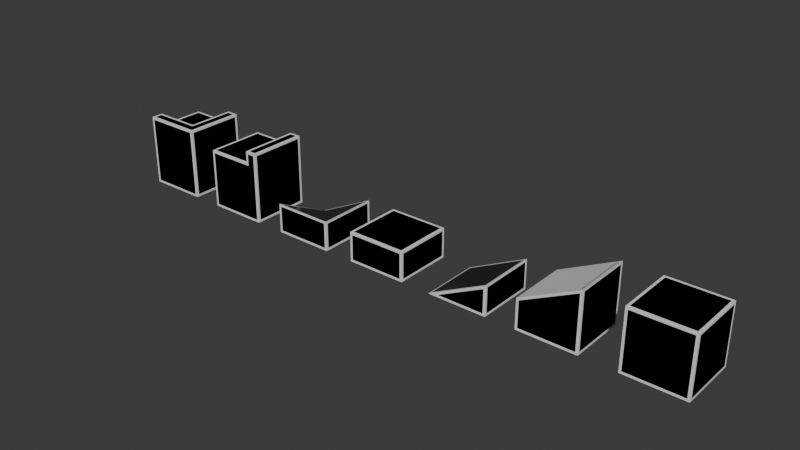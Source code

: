 # Source: lvlBlocks.blend  (saved by Blender 4.5.91; exported with 4.5.12 LTS)
import bpy
from mathutils import Matrix  # noqa: F401  (used for matrix-valued properties, if any)

bpy.ops.wm.read_factory_settings(use_empty=True)
scene = bpy.context.scene
scene.name = 'Scene'

# ---- collections
col_collection = bpy.data.collections.new('Collection'); scene.collection.children.link(col_collection)

# ---- images (referenced by path relative to the original .blend; pixels are not part of the script)
import os
ASSET_DIR = os.environ.get("B2B_ASSET_DIR", "")  # directory of the original .blend (textures are referenced by path, not embedded)
HERE = os.path.dirname(os.path.abspath(__file__))  # packed textures are extracted next to this script under _unpacked/

def load_image(name, relpath, width, height, colorspace="sRGB"):
    """Load a texture the original file referenced (path relative to the .blend, or extracted next to this script)."""
    p = next((c for c in (os.path.join(HERE, relpath), os.path.join(ASSET_DIR, relpath)) if relpath and os.path.exists(c)), "")
    if p:
        img = bpy.data.images.load(p, check_existing=True)
        img.name = name
    else:  # same state as the original file: an image datablock whose file is absent (Cycles renders it pink)
        img = bpy.data.images.new(name, width, height)
        img.source = "FILE"
        img.filepath = "//" + (relpath or name)
    img.colorspace_settings.name = colorspace
    return img
img_pavingstones139_1k_jpg_normalgl_jpg = load_image('PavingStones139_1K-JPG_NormalGL.jpg', 'PavingStones139_1K-JPG_NormalGL.jpg', 1024, 1024, 'Non-Color')
img_pavingstones139_1k_jpg_roughness_jpg = load_image('PavingStones139_1K-JPG_Roughness.jpg', 'PavingStones139_1K-JPG_Roughness.jpg', 1024, 1024, 'Non-Color')

# ---- materials (node trees are filled in below, after node groups)
mat_block_material = bpy.data.materials.new('block-material')
mat_block_material_001 = bpy.data.materials.new('block-material.001')

# ---- material node trees
mat_block_material.use_nodes = True; mat_block_material.node_tree.nodes.clear()
_N = mat_block_material.node_tree.nodes; _L = mat_block_material.node_tree.links
n0 = _N.new('ShaderNodeBsdfPrincipled'); n0.name = 'Принципиальный BSDF'; n0.location = (-200, 100)
n0.inputs[0].default_value = (0.1095, 0.05448, 0.01229, 1.0)
n0.inputs[1].default_value = 0.3016
n0.inputs[2].default_value = 0.3016
n1 = _N.new('ShaderNodeOutputMaterial'); n1.name = 'Вывод материала'; n1.location = (200, 100)
_L.new(n0.outputs[0], n1.inputs[0])
n1.is_active_output = True
mat_block_material_001.use_nodes = True; mat_block_material_001.node_tree.nodes.clear()
_N = mat_block_material_001.node_tree.nodes; _L = mat_block_material_001.node_tree.links
n0 = _N.new('ShaderNodeBsdfPrincipled'); n0.name = 'Принципиальный BSDF'; n0.location = (-139, 100)
n0.inputs[0].default_value = (0.1095, 0.05448, 0.01229, 1.0)
n0.inputs[1].default_value = 0.3016
n1 = _N.new('ShaderNodeOutputMaterial'); n1.name = 'Вывод материала'; n1.location = (261, 100)
n2 = _N.new('ShaderNodeTexImage'); n2.name = 'Image Texture'; n2.location = (-634, -5)
n2.image = img_pavingstones139_1k_jpg_normalgl_jpg
n3 = _N.new('ShaderNodeNormalMap'); n3.name = 'Normal Map'; n3.location = (-329, -47)
n4 = _N.new('ShaderNodeTexImage'); n4.name = 'Image Texture.001'; n4.location = (-651, 333)
n4.image = img_pavingstones139_1k_jpg_roughness_jpg
_L.new(n0.outputs[0], n1.inputs[0])
_L.new(n3.outputs[0], n0.inputs[5])
_L.new(n2.outputs[0], n3.inputs[1])
_L.new(n4.outputs[0], n0.inputs[2])
n1.is_active_output = True

# ---- world
world_world = bpy.data.worlds.new('World'); scene.world = world_world
world_world.use_nodes = True; world_world.node_tree.nodes.clear()
_N = world_world.node_tree.nodes; _L = world_world.node_tree.links
n0 = _N.new('ShaderNodeOutputWorld'); n0.name = 'World Output'; n0.location = (200, 100)
n1 = _N.new('ShaderNodeBackground'); n1.name = 'Background'; n1.location = (-200, 100)
n1.inputs[0].default_value = (0.05088, 0.05088, 0.05088, 1.0)
_L.new(n1.outputs[0], n0.inputs[0])
n0.is_active_output = True
world_world.color = (0.05088, 0.05088, 0.05088)
world_world.sun_shadow_jitter_overblur = 0.0

# ---- meshes
me_x = bpy.data.meshes.new('Куб')
me_x.from_pydata([(-0.92, -0.92, -1.0), (-0.92, -1.0, -0.92), (-1.0, -0.92, -0.92), (-0.92, -1.0, 0.92), (-0.92, -0.92, 1.0), (-1.0, -0.92, 0.92), (-0.92, 0.92, -1.0), (-1.0, 0.92, -0.92), (-0.92, 1.0, -0.92), (-0.92, 0.92, 1.0), (-0.92, 1.0, 0.92), (-1.0, 0.92, 0.92), (0.92, -0.92, -1.0), (1.0, -0.92, -0.92), (0.92, -1.0, -0.92), (0.92, -0.92, 1.0), (0.92, -1.0, 0.92), (1.0, -0.92, 0.92), (0.92, 0.92, -1.0), (0.92, 1.0, -0.92), (1.0, 0.92, -0.92), (0.92, 0.92, 1.0), (1.0, 0.92, 0.92), (0.92, 1.0, 0.92)], [], [(0, 1, 2), (3, 4, 5), (6, 7, 8), (9, 10, 11), (12, 13, 14), (15, 16, 17), (18, 19, 20), (21, 22, 23), (6, 0, 2, 7), (1, 3, 5, 2), (4, 9, 11, 5), (10, 8, 7, 11), (18, 6, 8, 19), (9, 21, 23, 10), (22, 20, 19, 23), (12, 18, 20, 13), (21, 15, 17, 22), (16, 14, 13, 17), (0, 12, 14, 1), (15, 4, 3, 16), (6, 18, 12, 0), (2, 5, 11, 7), (14, 16, 3, 1), (21, 9, 4, 15), (8, 10, 23, 19), (20, 22, 17, 13)])
me_x.polygons.foreach_set('material_index', [0, 0, 0, 0, 0, 0, 0, 0, 0, 0, 0, 0, 0, 0, 0, 0, 0, 0, 0, 0, 0, 0, 0, 1, 0, 0])
_uv = me_x.uv_layers.new(name='UVКарта')
_uv.uv.foreach_set('vector', [0.135, 0.74, 0.135, 0.75, 0.125, 0.74, 0.615, 0.0, 0.625, 0.01, 0.615, 0.01, 0.135, 0.51, 0.125, 0.51, 0.135, 0.5, 0.625, 0.2499, 0.615, 0.26, 0.615, 0.24, 0.365, 0.74, 0.385, 0.74, 0.3839, 0.7594, 0.6344, 0.7411, 0.615, 0.76, 0.615, 0.74, 0.365, 0.51, 0.3839, 0.4906, 0.385, 0.51, 0.6344, 0.5089, 0.615, 0.51, 0.615, 0.49, 0.135, 0.51, 0.135, 0.74, 0.125, 0.74, 0.125, 0.51, 0.385, 0.0, 0.615, 0.0, 0.615, 0.01, 0.385, 0.01, 0.625, 0.01, 0.625, 0.2499, 0.615, 0.24, 0.615, 0.01, 0.615, 0.26, 0.385, 0.26, 0.385, 0.24, 0.615, 0.24, 0.365, 0.51, 0.135, 0.51, 0.135, 0.5, 0.3839, 0.4906, 0.625, 0.2499, 0.6344, 0.5089, 0.615, 0.49, 0.615, 0.26, 0.615, 0.51, 0.385, 0.51, 0.3839, 0.4906, 0.615, 0.49, 0.365, 0.74, 0.365, 0.51, 0.385, 0.51, 0.385, 0.74, 0.6344, 0.5089, 0.6344, 0.7411, 0.615, 0.74, 0.615, 0.51, 0.615, 0.76, 0.3839, 0.7594, 0.385, 0.74, 0.615, 0.74, 0.135, 0.74, 0.365, 0.74, 0.3839, 0.7594, 0.135, 0.75, 0.6344, 0.7411, 0.625, 0.99, 0.615, 0.99, 0.615, 0.76, 0.135, 0.51, 0.365, 0.51, 0.365, 0.74, 0.135, 0.74, 0.385, 0.01, 0.615, 0.01, 0.615, 0.24, 0.385, 0.24, 0.3839, 0.7594, 0.615, 0.76, 0.615, 0.99, 0.385, 0.99, 0.5549, 0.6661, 0.04853, 0.6636, 0.04853, 0.1585, 0.5549, 0.156, 0.385, 0.26, 0.615, 0.26, 0.615, 0.49, 0.3839, 0.4906, 0.385, 0.51, 0.615, 0.51, 0.615, 0.74, 0.385, 0.74])
me_x.materials.append(mat_block_material)
me_x.materials.append(mat_block_material_001)
me_x.update()
me_001 = bpy.data.meshes.new('Куб.001')
me_001.from_pydata([(-1.0, -1.0, -1.0), (-1.0, -1.0, 1.0), (-1.0, 1.0, -1.0), (-1.0, 1.0, 1.0), (1.0, -1.0, -1.0), (1.0, -1.0, 1.0), (1.0, 1.0, -1.0), (1.0, 1.0, 1.0)], [], [(0, 1, 3, 2), (2, 3, 7, 6), (6, 7, 5, 4), (4, 5, 1, 0), (2, 6, 4, 0), (7, 3, 1, 5)])
_uv = me_001.uv_layers.new(name='UVКарта')
_uv.uv.foreach_set('vector', [0.375, 0.0, 0.625, 0.0, 0.625, 0.25, 0.375, 0.25, 0.375, 0.25, 0.625, 0.25, 0.625, 0.5, 0.375, 0.5, 0.375, 0.5, 0.625, 0.5, 0.625, 0.75, 0.375, 0.75, 0.375, 0.75, 0.625, 0.75, 0.625, 1.0, 0.375, 1.0, 0.125, 0.5, 0.375, 0.5, 0.375, 0.75, 0.125, 0.75, 0.625, 0.5, 0.875, 0.5, 0.875, 0.75, 0.625, 0.75])
me_001.update()
me_002 = bpy.data.meshes.new('Куб.002')
me_002.from_pydata([(-0.92, -0.92, -1.0), (-0.92, -1.0, -0.92), (-1.0, -0.92, -0.92), (-0.92, -1.0, -0.04944), (-0.9284, -0.92, 0.03578), (-1.0, -0.92, -0.08), (-0.92, 0.92, -1.0), (-1.0, 0.92, -0.92), (-0.92, 1.0, -0.92), (-0.9284, 0.92, 0.03578), (-0.92, 1.0, -0.04944), (-1.0, 0.92, -0.08), (0.92, -0.92, -1.0), (1.0, -0.92, -0.92), (0.92, -1.0, -0.92), (0.9284, -0.92, 0.9642), (0.92, -1.0, 0.8706), (1.0, -0.92, 0.92), (0.92, 0.92, -1.0), (0.92, 1.0, -0.92), (1.0, 0.92, -0.92), (0.9284, 0.92, 0.9642), (1.0, 0.92, 0.92), (0.92, 1.0, 0.8706)], [], [(0, 1, 2), (3, 4, 5), (6, 7, 8), (9, 10, 11), (12, 13, 14), (15, 16, 17), (18, 19, 20), (21, 22, 23), (6, 0, 2, 7), (1, 3, 5, 2), (4, 9, 11, 5), (10, 8, 7, 11), (18, 6, 8, 19), (9, 21, 23, 10), (22, 20, 19, 23), (12, 18, 20, 13), (21, 15, 17, 22), (16, 14, 13, 17), (0, 12, 14, 1), (15, 4, 3, 16), (6, 18, 12, 0), (2, 5, 11, 7), (14, 16, 3, 1), (21, 9, 4, 15), (8, 10, 23, 19), (20, 22, 17, 13)])
me_002.polygons.foreach_set('material_index', [0, 0, 0, 0, 0, 0, 0, 0, 0, 0, 0, 0, 0, 0, 0, 0, 0, 0, 0, 0, 0, 0, 0, 1, 0, 0])
_uv = me_002.uv_layers.new(name='UVКарта')
_uv.uv.foreach_set('vector', [0.135, 0.74, 0.135, 0.75, 0.125, 0.74, 0.6126, 0.0, 0.625, 0.01, 0.605, 0.01, 0.135, 0.51, 0.125, 0.51, 0.135, 0.5, 0.625, 0.249, 0.6062, 0.26, 0.605, 0.24, 0.365, 0.74, 0.385, 0.74, 0.3846, 0.7593, 0.6334, 0.7411, 0.6132, 0.76, 0.615, 0.74, 0.365, 0.51, 0.3846, 0.4907, 0.385, 0.51, 0.6334, 0.5089, 0.615, 0.51, 0.6132, 0.49, 0.135, 0.51, 0.135, 0.74, 0.125, 0.74, 0.125, 0.51, 0.395, 0.0, 0.6126, 0.0, 0.605, 0.01, 0.395, 0.01, 0.625, 0.01, 0.625, 0.249, 0.605, 0.24, 0.605, 0.01, 0.6062, 0.26, 0.3931, 0.26, 0.395, 0.24, 0.605, 0.24, 0.365, 0.51, 0.135, 0.51, 0.135, 0.5, 0.3846, 0.4907, 0.625, 0.249, 0.6334, 0.5089, 0.6132, 0.49, 0.6062, 0.26, 0.615, 0.51, 0.385, 0.51, 0.3846, 0.4907, 0.6132, 0.49, 0.365, 0.74, 0.365, 0.51, 0.385, 0.51, 0.385, 0.74, 0.6334, 0.5089, 0.6334, 0.7411, 0.615, 0.74, 0.615, 0.51, 0.6132, 0.76, 0.3846, 0.7593, 0.385, 0.74, 0.615, 0.74, 0.135, 0.74, 0.365, 0.74, 0.3846, 0.7593, 0.135, 0.75, 0.6334, 0.7411, 0.625, 0.9911, 0.6062, 0.99, 0.6132, 0.76, 0.135, 0.51, 0.365, 0.51, 0.365, 0.74, 0.135, 0.74, 0.395, 0.01, 0.605, 0.01, 0.605, 0.24, 0.395, 0.24, 0.3846, 0.7593, 0.6132, 0.76, 0.6062, 0.99, 0.3931, 0.99, 0.08493, 0.1637, 0.5247, 0.1657, 0.5247, 0.6006, 0.08493, 0.6026, 0.3931, 0.26, 0.6062, 0.26, 0.6132, 0.49, 0.3846, 0.4907, 0.385, 0.51, 0.615, 0.51, 0.615, 0.74, 0.385, 0.74])
me_002.materials.append(mat_block_material)
me_002.materials.append(mat_block_material_001)
me_002.update()
me_004 = bpy.data.meshes.new('Куб.004')
me_004.from_pydata([(-1.0, -1.0, -1.0), (-1.0, -1.0, 0.0), (-1.0, 1.0, -1.0), (-1.0, 1.0, 0.0), (1.0, -1.0, -1.0), (1.0, -1.0, 1.0), (1.0, 1.0, -1.0), (1.0, 1.0, 1.0)], [], [(0, 1, 3, 2), (2, 3, 7, 6), (6, 7, 5, 4), (4, 5, 1, 0), (2, 6, 4, 0), (7, 3, 1, 5)])
_uv = me_004.uv_layers.new(name='UVКарта')
_uv.uv.foreach_set('vector', [0.375, 0.0, 0.625, 0.0, 0.625, 0.25, 0.375, 0.25, 0.375, 0.25, 0.625, 0.25, 0.625, 0.5, 0.375, 0.5, 0.375, 0.5, 0.625, 0.5, 0.625, 0.75, 0.375, 0.75, 0.375, 0.75, 0.625, 0.75, 0.625, 1.0, 0.375, 1.0, 0.125, 0.5, 0.375, 0.5, 0.375, 0.75, 0.125, 0.75, 0.625, 0.5, 0.875, 0.5, 0.875, 0.75, 0.625, 0.75])
me_004.update()
me_007 = bpy.data.meshes.new('Куб.007')
me_007.from_pydata([(-0.92, -0.92, -1.0), (-0.6611, -1.0, -0.92), (-0.9284, -0.92, -0.9642), (-0.9284, 0.92, -0.9642), (-0.6611, 1.0, -0.92), (-0.92, 0.92, -1.0), (0.92, -0.92, -1.0), (1.0, -0.92, -0.92), (0.92, -1.0, -0.92), (0.92, -1.0, -0.1294), (1.0, -0.92, -0.08), (0.9284, -0.92, -0.03578), (0.92, 0.92, -1.0), (0.92, 1.0, -0.92), (1.0, 0.92, -0.92), (0.92, 1.0, -0.1294), (0.9284, 0.92, -0.03578), (1.0, 0.92, -0.08)], [], [(0, 1, 2), (3, 4, 5), (6, 7, 8), (9, 10, 11), (12, 13, 14), (15, 16, 17), (5, 0, 2, 3), (12, 5, 4, 13), (11, 2, 1, 9), (17, 14, 13, 15), (6, 12, 14, 7), (16, 11, 10, 17), (9, 8, 7, 10), (0, 6, 8, 1), (3, 16, 15, 4), (16, 3, 2, 11), (8, 9, 1), (5, 12, 6, 0), (4, 15, 13), (14, 17, 10, 7)])
me_007.polygons.foreach_set('material_index', [0, 0, 0, 0, 0, 0, 0, 0, 0, 0, 0, 0, 0, 0, 0, 1, 0, 0, 0, 0])
_uv = me_007.uv_layers.new(name='UVКарта')
_uv.uv.foreach_set('vector', [0.135, 0.74, 0.1674, 0.75, 0.1256, 0.74, 0.1256, 0.51, 0.1674, 0.5, 0.135, 0.51, 0.365, 0.74, 0.3949, 0.74, 0.3885, 0.7578, 0.5926, 0.76, 0.605, 0.74, 0.633, 0.741, 0.365, 0.51, 0.3963, 0.4922, 0.3949, 0.51, 0.6114, 0.4924, 0.6339, 0.51, 0.6051, 0.51, 0.135, 0.51, 0.135, 0.74, 0.1256, 0.74, 0.1256, 0.51, 0.365, 0.51, 0.135, 0.51, 0.1674, 0.5, 0.3963, 0.4922, 0.633, 0.741, 0.3839, 0.9911, 0.395, 0.9576, 0.5926, 0.76, 0.6051, 0.51, 0.3949, 0.51, 0.3963, 0.4922, 0.6114, 0.4924, 0.365, 0.74, 0.365, 0.51, 0.3949, 0.51, 0.3949, 0.74, 0.6339, 0.51, 0.633, 0.741, 0.605, 0.74, 0.6051, 0.51, 0.5926, 0.76, 0.3885, 0.7578, 0.3949, 0.74, 0.605, 0.74, 0.135, 0.74, 0.365, 0.74, 0.3885, 0.7578, 0.1674, 0.75, 0.8661, 0.51, 0.6339, 0.51, 0.6114, 0.4924, 0.8371, 0.5, 0.06417, 0.1294, 0.5626, 0.1294, 0.5626, 0.6233, 0.06213, 0.6255, 0.3885, 0.7578, 0.5926, 0.76, 0.395, 0.9576, 0.135, 0.51, 0.365, 0.51, 0.365, 0.74, 0.135, 0.74, 0.6026, 0.2924, 0.6114, 0.4924, 0.3963, 0.4922, 0.3949, 0.51, 0.6051, 0.51, 0.605, 0.74, 0.3949, 0.74])
me_007.materials.append(mat_block_material)
me_007.materials.append(mat_block_material_001)
me_007.update()
me_008 = bpy.data.meshes.new('Куб.008')
me_008.from_pydata([(-1.0, -1.0, -1.0), (-1.0, 1.0, -1.0), (1.0, -1.0, -1.0), (1.0, -1.0, 0.0), (1.0, 1.0, -1.0), (1.0, 1.0, 0.0)], [], [(1, 5, 4), (4, 5, 3, 2), (2, 3, 0), (1, 4, 2, 0), (5, 1, 0, 3)])
_uv = me_008.uv_layers.new(name='UVКарта')
_uv.uv.foreach_set('vector', [0.625, 0.25, 0.625, 0.5, 0.375, 0.5, 0.375, 0.5, 0.625, 0.5, 0.625, 0.75, 0.375, 0.75, 0.375, 0.75, 0.625, 0.75, 0.375, 1.0, 0.125, 0.5, 0.375, 0.5, 0.375, 0.75, 0.125, 0.75, 0.625, 0.5, 0.875, 0.5, 0.875, 0.75, 0.625, 0.75])
me_008.update()
me_009 = bpy.data.meshes.new('Куб.009')
me_009.from_pydata([(-0.92, -0.92, -1.0), (-0.92, -1.0, -0.92), (-1.0, -0.92, -0.92), (-0.92, -1.0, -0.08), (-0.92, -0.92, 0.0), (-1.0, -0.92, -0.08), (-0.92, 0.92, -1.0), (-1.0, 0.92, -0.92), (-0.92, 1.0, -0.92), (-0.92, 0.92, 0.0), (-0.92, 1.0, -0.08), (-1.0, 0.92, -0.08), (0.92, -0.92, -1.0), (1.0, -0.92, -0.92), (0.92, -1.0, -0.92), (0.92, -0.92, 0.0), (0.92, -1.0, -0.08), (1.0, -0.92, -0.08), (0.92, 0.92, -1.0), (0.92, 1.0, -0.92), (1.0, 0.92, -0.92), (0.92, 0.92, 0.0), (1.0, 0.92, -0.08), (0.92, 1.0, -0.08)], [], [(0, 1, 2), (3, 4, 5), (6, 7, 8), (9, 10, 11), (12, 13, 14), (15, 16, 17), (18, 19, 20), (21, 22, 23), (6, 0, 2, 7), (1, 3, 5, 2), (4, 9, 11, 5), (10, 8, 7, 11), (18, 6, 8, 19), (9, 21, 23, 10), (22, 20, 19, 23), (12, 18, 20, 13), (21, 15, 17, 22), (16, 14, 13, 17), (0, 12, 14, 1), (15, 4, 3, 16), (6, 18, 12, 0), (2, 5, 11, 7), (14, 16, 3, 1), (21, 9, 4, 15), (8, 10, 23, 19), (20, 22, 17, 13)])
me_009.polygons.foreach_set('material_index', [0, 0, 0, 0, 0, 0, 0, 0, 0, 0, 0, 0, 0, 0, 0, 0, 0, 0, 0, 0, 0, 0, 0, 1, 0, 0])
_uv = me_009.uv_layers.new(name='UVКарта')
_uv.uv.foreach_set('vector', [0.135, 0.74, 0.135, 0.75, 0.125, 0.74, 0.605, 0.0, 0.625, 0.01, 0.605, 0.01, 0.135, 0.51, 0.125, 0.51, 0.135, 0.5, 0.625, 0.2499, 0.605, 0.26, 0.605, 0.24, 0.365, 0.74, 0.3949, 0.74, 0.3915, 0.7588, 0.6344, 0.7411, 0.605, 0.76, 0.605, 0.74, 0.365, 0.51, 0.3915, 0.4912, 0.3949, 0.51, 0.6344, 0.5089, 0.605, 0.51, 0.605, 0.49, 0.135, 0.51, 0.135, 0.74, 0.125, 0.74, 0.125, 0.51, 0.395, 0.0, 0.605, 0.0, 0.605, 0.01, 0.395, 0.01, 0.625, 0.01, 0.625, 0.2499, 0.605, 0.24, 0.605, 0.01, 0.605, 0.26, 0.395, 0.26, 0.395, 0.24, 0.605, 0.24, 0.365, 0.51, 0.135, 0.51, 0.135, 0.5, 0.3915, 0.4912, 0.625, 0.2499, 0.6344, 0.5089, 0.605, 0.49, 0.605, 0.26, 0.605, 0.51, 0.3949, 0.51, 0.3915, 0.4912, 0.605, 0.49, 0.365, 0.74, 0.365, 0.51, 0.3949, 0.51, 0.3949, 0.74, 0.6344, 0.5089, 0.6344, 0.7411, 0.605, 0.74, 0.605, 0.51, 0.605, 0.76, 0.3915, 0.7588, 0.3949, 0.74, 0.605, 0.74, 0.135, 0.74, 0.365, 0.74, 0.3915, 0.7588, 0.135, 0.75, 0.6344, 0.7411, 0.625, 0.99, 0.605, 0.99, 0.605, 0.76, 0.135, 0.51, 0.365, 0.51, 0.365, 0.74, 0.135, 0.74, 0.395, 0.01, 0.605, 0.01, 0.605, 0.24, 0.395, 0.24, 0.3915, 0.7588, 0.605, 0.76, 0.605, 0.99, 0.395, 0.99, 0.1996, 0.355, 0.7542, 0.3577, 0.7542, 0.9109, 0.1996, 0.9136, 0.395, 0.26, 0.605, 0.26, 0.605, 0.49, 0.3915, 0.4912, 0.3949, 0.51, 0.605, 0.51, 0.605, 0.74, 0.3949, 0.74])
me_009.materials.append(mat_block_material)
me_009.materials.append(mat_block_material_001)
me_009.update()
me_010 = bpy.data.meshes.new('Куб.010')
me_010.from_pydata([(-1.0, -1.0, -1.0), (-1.0, -1.0, 0.0), (-1.0, 1.0, -1.0), (-1.0, 1.0, 0.0), (1.0, -1.0, -1.0), (1.0, -1.0, 0.0), (1.0, 1.0, -1.0), (1.0, 1.0, 0.0)], [], [(0, 1, 3, 2), (2, 3, 7, 6), (6, 7, 5, 4), (4, 5, 1, 0), (2, 6, 4, 0), (7, 3, 1, 5)])
_uv = me_010.uv_layers.new(name='UVКарта')
_uv.uv.foreach_set('vector', [0.375, 0.0, 0.625, 0.0, 0.625, 0.25, 0.375, 0.25, 0.375, 0.25, 0.625, 0.25, 0.625, 0.5, 0.375, 0.5, 0.375, 0.5, 0.625, 0.5, 0.625, 0.75, 0.375, 0.75, 0.375, 0.75, 0.625, 0.75, 0.625, 1.0, 0.375, 1.0, 0.125, 0.5, 0.375, 0.5, 0.375, 0.75, 0.125, 0.75, 0.625, 0.5, 0.875, 0.5, 0.875, 0.75, 0.625, 0.75])
me_010.update()
me_012 = bpy.data.meshes.new('Куб.012')
me_012.from_pydata([(-0.92, -0.92, -1.0), (-0.92, -1.0, -0.92), (-1.0, -0.92, -0.92), (-0.92, -1.0, -0.08), (-0.92, -0.9284, -0.03578), (-1.0, -0.92, -0.1294), (-0.92, 0.92, -1.0), (-1.0, 1.0, -1.0), (-1.0, 1.0, -1.0), (-0.92, 0.8127, -0.9063), (-0.8127, 0.92, -0.9063), (-1.0, 1.0, -1.0), (-1.0, 1.0, -1.0), (0.92, -0.92, -1.0), (1.0, -0.92, -0.92), (0.92, -1.0, -0.92), (0.9284, -0.8211, -0.03578), (0.8211, -0.9284, -0.03578), (0.92, -1.0, -0.08), (1.0, -0.92, -0.08), (0.92, 0.92, -1.0), (0.92, 1.0, -0.92), (1.0, 0.92, -0.92), (0.9284, 0.92, -0.03578), (1.0, 0.92, -0.08), (0.92, 1.0, -0.1294)], [], [(0, 1, 2), (3, 4, 5), (6, 7, 8), (9, 10, 11, 12), (13, 14, 15), (16, 17, 18, 19), (20, 21, 22), (23, 24, 25), (6, 0, 2, 7), (1, 3, 5, 2), (4, 9, 12, 5), (11, 8, 7, 12), (20, 6, 8, 21), (10, 23, 25, 11), (24, 22, 21, 25), (13, 20, 22, 14), (23, 16, 19, 24), (18, 15, 14, 19), (0, 13, 15, 1), (17, 4, 3, 18), (9, 17, 16, 10), (6, 20, 13, 0), (2, 5, 12, 7), (15, 18, 3, 1), (9, 4, 17), (8, 11, 25, 21), (23, 10, 16), (22, 24, 19, 14)])
me_012.polygons.foreach_set('material_index', [0, 0, 0, 0, 0, 0, 0, 0, 0, 0, 0, 0, 0, 0, 0, 0, 0, 0, 0, 0, 1, 0, 0, 0, 1, 0, 1, 0])
_uv = me_012.uv_layers.new(name='UVКарта')
_uv.uv.foreach_set('vector', [0.135, 0.74, 0.135, 0.75, 0.125, 0.74, 0.605, 0.0, 0.625, 0.008944, 0.6009, 0.01, 0.135, 0.51, 0.125, 0.5, 0.125, 0.5, 0.865, 0.5234, 0.8516, 0.5101, 0.875, 0.5, 0.875, 0.5, 0.365, 0.74, 0.3949, 0.74, 0.3915, 0.7588, 0.6338, 0.7279, 0.6456, 0.7434, 0.605, 0.76, 0.605, 0.7401, 0.365, 0.51, 0.3927, 0.4917, 0.3949, 0.51, 0.6339, 0.51, 0.6051, 0.51, 0.6079, 0.4918, 0.135, 0.51, 0.135, 0.74, 0.125, 0.74, 0.125, 0.5, 0.395, 0.0, 0.605, 0.0, 0.6009, 0.01, 0.3983, 0.01, 0.625, 0.008944, 0.625, 0.2266, 0.375, 0.25, 0.6009, 0.01, 0.375, 0.25, 0.375, 0.25, 0.375, 0.25, 0.375, 0.25, 0.365, 0.51, 0.135, 0.51, 0.125, 0.5, 0.3927, 0.4917, 0.8516, 0.5101, 0.6339, 0.51, 0.6079, 0.4918, 0.875, 0.5, 0.6051, 0.51, 0.3949, 0.51, 0.3927, 0.4917, 0.6079, 0.4918, 0.365, 0.74, 0.365, 0.51, 0.3949, 0.51, 0.3949, 0.74, 0.6339, 0.51, 0.6338, 0.7279, 0.605, 0.7401, 0.6051, 0.51, 0.605, 0.76, 0.3915, 0.7588, 0.3949, 0.74, 0.605, 0.7401, 0.135, 0.74, 0.365, 0.74, 0.3915, 0.7588, 0.135, 0.75, 0.6456, 0.7434, 0.625, 0.99, 0.605, 0.99, 0.605, 0.76, 0.9201, 0.0983, 0.3608, 0.6591, 0.3307, 0.6196, 0.886, 0.06423, 0.135, 0.51, 0.365, 0.51, 0.365, 0.74, 0.135, 0.74, 0.3983, 0.01, 0.6009, 0.01, 0.375, 0.25, 0.375, 0.25, 0.3915, 0.7588, 0.605, 0.76, 0.605, 0.99, 0.395, 0.99, 0.9201, 0.0983, 0.9201, 0.6532, 0.3608, 0.6591, 0.375, 0.25, 0.375, 0.25, 0.6079, 0.4918, 0.3927, 0.4917, 0.331, 0.0641, 0.886, 0.06423, 0.3307, 0.6196, 0.3949, 0.51, 0.6051, 0.51, 0.605, 0.7401, 0.3949, 0.74])
me_012.materials.append(mat_block_material)
me_012.materials.append(mat_block_material_001)
me_012.update()
me_011 = bpy.data.meshes.new('Куб.011')
me_011.from_pydata([(-1.0, -1.0, -1.0), (-1.0, -1.0, 0.0), (-1.0, 1.0, -1.0), (-1.0, 1.0, -1.0), (1.0, -1.0, -1.0), (1.0, -1.0, 0.0), (1.0, 1.0, -1.0), (1.0, 1.0, 0.0)], [], [(0, 1, 3, 2), (2, 3, 7, 6), (6, 7, 5, 4), (4, 5, 1, 0), (2, 6, 4, 0), (3, 1, 5), (7, 3, 5)])
_uv = me_011.uv_layers.new(name='UVКарта')
_uv.uv.foreach_set('vector', [0.375, 0.0, 0.625, 0.0, 0.625, 0.25, 0.375, 0.25, 0.375, 0.25, 0.625, 0.25, 0.625, 0.5, 0.375, 0.5, 0.375, 0.5, 0.625, 0.5, 0.625, 0.75, 0.375, 0.75, 0.375, 0.75, 0.625, 0.75, 0.625, 1.0, 0.375, 1.0, 0.125, 0.5, 0.375, 0.5, 0.375, 0.75, 0.125, 0.75, 0.875, 0.5, 0.875, 0.75, 0.625, 0.75, 0.625, 0.5, 0.875, 0.5, 0.625, 0.75])
me_011.update()
me_013 = bpy.data.meshes.new('Куб.013')
me_013.from_pydata([(-0.92, -0.92, -1.0), (-0.92, -1.0, -0.92), (-1.0, -0.92, -0.92), (-0.92, -1.0, 0.92), (-0.92, -0.92, 1.0), (-1.0, -0.92, 0.92), (-0.92, 0.92, -1.0), (-1.0, 0.92, -0.92), (-0.92, 1.0, -0.92), (-0.92, 0.92, 1.0), (-0.92, 1.0, 0.92), (-1.0, 0.92, 0.92), (0.92, -0.92, -1.0), (1.0, -0.92, -0.92), (0.92, -1.0, -0.92), (1.0, -0.92, 1.0), (0.92, -1.0, 1.0), (0.92, 1.0, -0.92), (1.0, 0.92, -0.92), (0.92, 0.92, -1.0), (0.92, 1.0, 1.0), (1.0, 0.92, 1.0), (0.6, 1.0, -0.92), (0.6, 0.92, -1.0), (0.52, 0.92, 1.0), (0.6, 0.92, 1.08), (0.68, 1.0, 0.92), (0.6, -1.0, -0.92), (0.6, -0.92, -1.0), (0.68, -1.0, 0.92), (0.6, -0.92, 1.08), (0.52, -0.92, 1.0), (0.68, 1.0, 1.32), (0.6, 0.92, 1.32), (0.68, 0.92, 1.4), (0.92, 1.0, 1.32), (0.92, 0.92, 1.4), (1.0, 0.92, 1.32), (1.0, -0.92, 1.32), (0.92, -0.92, 1.4), (0.92, -1.0, 1.32), (0.68, -1.0, 1.32), (0.68, -0.92, 1.4), (0.6, -0.92, 1.32)], [], [(0, 1, 2), (3, 4, 5), (6, 7, 8), (9, 10, 11), (12, 13, 14), (17, 18, 19), (24, 25, 26), (29, 30, 31), (32, 33, 34), (35, 36, 37), (38, 39, 40), (41, 42, 43), (6, 0, 2, 7), (1, 3, 5, 2), (4, 9, 11, 5), (10, 8, 7, 11), (23, 6, 8, 22), (21, 18, 17, 20), (12, 19, 18, 13), (16, 14, 13, 15), (28, 12, 14, 27), (31, 4, 3, 29), (19, 23, 22, 17), (9, 24, 26, 10), (0, 28, 27, 1), (24, 31, 30, 25), (34, 36, 35, 32), (36, 39, 38, 37), (39, 42, 41, 40), (33, 43, 42, 34), (25, 33, 32, 26), (37, 21, 20, 35), (29, 41, 43, 30), (40, 16, 15, 38), (6, 23, 28, 0), (2, 5, 11, 7), (27, 29, 3, 1), (24, 9, 4, 31), (8, 10, 26, 22), (23, 19, 12, 28), (18, 21, 15, 13), (14, 16, 29, 27), (15, 21, 37, 38), (29, 16, 40, 41), (22, 26, 20, 17), (20, 26, 32, 35), (25, 30, 43, 33), (36, 34, 42, 39)])
me_013.polygons.foreach_set('material_index', [0, 0, 0, 0, 0, 0, 0, 0, 0, 0, 0, 0, 0, 0, 0, 0, 0, 0, 0, 0, 0, 0, 0, 0, 0, 0, 0, 0, 0, 0, 0, 0, 0, 0, 0, 0, 0, 1, 0, 0, 0, 0, 0, 0, 0, 0, 0, 0])
_uv = me_013.uv_layers.new(name='UVКарта')
_uv.uv.foreach_set('vector', [0.135, 0.74, 0.135, 0.75, 0.125, 0.74, 0.615, 0.0, 0.625, 0.01, 0.615, 0.01, 0.135, 0.51, 0.125, 0.51, 0.135, 0.5, 0.625, 0.2489, 0.615, 0.26, 0.615, 0.24, 0.365, 0.74, 0.385, 0.74, 0.3839, 0.7595, 0.3839, 0.4905, 0.385, 0.51, 0.365, 0.51, 0.625, 0.44, 0.625, 0.45, 0.6152, 0.46, 0.6152, 0.79, 0.625, 0.8, 0.625, 0.81, 0.6703, 0.5, 0.675, 0.51, 0.665, 0.51, 0.6271, 0.4921, 0.635, 0.51, 0.625, 0.51, 0.625, 0.74, 0.635, 0.74, 0.6271, 0.7579, 0.6703, 0.75, 0.665, 0.74, 0.675, 0.74, 0.135, 0.51, 0.135, 0.74, 0.125, 0.74, 0.125, 0.51, 0.385, 0.0, 0.615, 0.0, 0.615, 0.01, 0.385, 0.01, 0.625, 0.01, 0.625, 0.2489, 0.615, 0.24, 0.615, 0.01, 0.615, 0.26, 0.385, 0.26, 0.385, 0.24, 0.615, 0.24, 0.325, 0.51, 0.135, 0.51, 0.135, 0.5, 0.325, 0.5, 0.625, 0.51, 0.385, 0.51, 0.3839, 0.4905, 0.625, 0.49, 0.365, 0.74, 0.365, 0.51, 0.385, 0.51, 0.385, 0.74, 0.625, 0.76, 0.3839, 0.7595, 0.385, 0.74, 0.625, 0.74, 0.325, 0.74, 0.365, 0.74, 0.3839, 0.7595, 0.325, 0.75, 0.625, 0.81, 0.625, 0.99, 0.615, 0.99, 0.6152, 0.79, 0.365, 0.51, 0.325, 0.51, 0.325, 0.5, 0.3839, 0.4905, 0.625, 0.2489, 0.625, 0.44, 0.6152, 0.46, 0.615, 0.26, 0.135, 0.74, 0.325, 0.74, 0.325, 0.75, 0.135, 0.75, 0.685, 0.51, 0.685, 0.74, 0.675, 0.74, 0.675, 0.51, 0.665, 0.51, 0.635, 0.51, 0.6271, 0.4921, 0.6703, 0.5, 0.635, 0.51, 0.635, 0.74, 0.625, 0.74, 0.625, 0.51, 0.635, 0.74, 0.665, 0.74, 0.6703, 0.75, 0.6271, 0.7579, 0.675, 0.51, 0.675, 0.74, 0.665, 0.74, 0.665, 0.51, 0.675, 0.51, 0.675, 0.51, 0.6703, 0.5, 0.675, 0.5, 0.625, 0.51, 0.625, 0.51, 0.625, 0.49, 0.6271, 0.4921, 0.675, 0.75, 0.6703, 0.75, 0.675, 0.74, 0.675, 0.74, 0.6271, 0.7579, 0.625, 0.76, 0.625, 0.74, 0.625, 0.74, 0.135, 0.51, 0.325, 0.51, 0.325, 0.74, 0.135, 0.74, 0.385, 0.01, 0.615, 0.01, 0.615, 0.24, 0.385, 0.24, 0.385, 0.8, 0.6152, 0.79, 0.615, 0.99, 0.385, 0.99, 0.0679, 0.376, 0.5086, 0.376, 0.5086, 0.9391, 0.0679, 0.9391, 0.385, 0.26, 0.615, 0.26, 0.6152, 0.46, 0.385, 0.45, 0.325, 0.51, 0.365, 0.51, 0.365, 0.74, 0.325, 0.74, 0.385, 0.51, 0.625, 0.51, 0.625, 0.74, 0.385, 0.74, 0.3839, 0.7595, 0.625, 0.76, 0.6152, 0.79, 0.385, 0.8, 0.625, 0.74, 0.625, 0.51, 0.625, 0.51, 0.625, 0.74, 0.6152, 0.79, 0.625, 0.76, 0.6271, 0.7579, 0.625, 0.79, 0.385, 0.45, 0.6152, 0.46, 0.625, 0.49, 0.3839, 0.4905, 0.625, 0.49, 0.6152, 0.46, 0.625, 0.46, 0.6271, 0.4921, 0.675, 0.51, 0.675, 0.74, 0.675, 0.74, 0.675, 0.51, 0.635, 0.51, 0.665, 0.51, 0.665, 0.74, 0.635, 0.74])
me_013.materials.append(mat_block_material)
me_013.materials.append(mat_block_material_001)
me_013.update()
me_014 = bpy.data.meshes.new('Куб.014')
me_014.from_pydata([(-1.0, -1.0, -1.0), (-1.0, -1.0, 1.0), (-1.0, 1.0, -1.0), (-1.0, 1.0, 1.0), (1.0, -1.0, -1.0), (1.0, -1.0, 1.0), (1.0, 1.0, -1.0), (1.0, 1.0, 1.0), (0.6, 1.0, -1.0), (0.6, 1.0, 1.0), (0.6, -1.0, -1.0), (0.6, -1.0, 1.0), (0.6, 1.0, 1.4), (1.0, 1.0, 1.4), (1.0, -1.0, 1.4), (0.6, -1.0, 1.4)], [], [(0, 1, 3, 2), (8, 9, 7, 6), (6, 7, 5, 4), (10, 11, 1, 0), (8, 6, 4, 10), (9, 3, 1, 11), (7, 9, 12, 13), (2, 8, 10, 0), (4, 5, 11, 10), (2, 3, 9, 8), (13, 12, 15, 14), (9, 11, 15, 12), (5, 7, 13, 14), (11, 5, 14, 15)])
_uv = me_014.uv_layers.new(name='UVКарта')
_uv.uv.foreach_set('vector', [0.375, 0.0, 0.625, 0.0, 0.625, 0.25, 0.375, 0.25, 0.375, 0.45, 0.625, 0.45, 0.625, 0.5, 0.375, 0.5, 0.375, 0.5, 0.625, 0.5, 0.625, 0.75, 0.375, 0.75, 0.375, 0.8, 0.625, 0.8, 0.625, 1.0, 0.375, 1.0, 0.325, 0.5, 0.375, 0.5, 0.375, 0.75, 0.325, 0.75, 0.675, 0.5, 0.875, 0.5, 0.875, 0.75, 0.675, 0.75, 0.625, 0.5, 0.625, 0.45, 0.625, 0.45, 0.625, 0.5, 0.125, 0.5, 0.325, 0.5, 0.325, 0.75, 0.125, 0.75, 0.375, 0.75, 0.625, 0.75, 0.625, 0.8, 0.375, 0.8, 0.375, 0.25, 0.625, 0.25, 0.625, 0.45, 0.375, 0.45, 0.625, 0.5, 0.675, 0.5, 0.675, 0.75, 0.625, 0.75, 0.675, 0.5, 0.675, 0.75, 0.675, 0.75, 0.675, 0.5, 0.625, 0.75, 0.625, 0.5, 0.625, 0.5, 0.625, 0.75, 0.625, 0.8, 0.625, 0.75, 0.625, 0.75, 0.625, 0.8])
me_014.update()
me_015 = bpy.data.meshes.new('Куб.015')
me_015.from_pydata([(0.6, -1.0, 1.0), (1.0, -0.6, 1.0), (0.6, -0.6, -1.0), (-0.92, -0.92, -1.0), (-0.92, -1.0, -0.92), (-1.0, -0.92, -0.92), (-0.92, -1.0, 1.0), (-1.0, -0.92, 1.0), (-1.0, 0.92, -0.92), (-0.92, 1.0, -0.92), (-0.92, 0.92, -1.0), (-0.92, 0.92, 1.0), (-0.92, 1.0, 0.92), (-1.0, 0.92, 0.92), (1.0, -0.92, -0.92), (0.92, -1.0, -0.92), (0.92, -0.92, -1.0), (1.0, -0.92, 1.0), (0.92, -1.0, 1.0), (0.92, 1.0, -0.92), (1.0, 0.92, -0.92), (0.92, 0.92, -1.0), (0.92, 1.0, 1.0), (1.0, 0.92, 1.0), (0.6, 1.0, -0.92), (0.6, 0.92, -1.0), (0.52, 0.92, 1.0), (0.6, 0.92, 1.08), (0.68, 1.0, 0.92), (0.6, -1.0, -0.92), (0.6, -0.92, -1.0), (-1.0, -0.6, -0.92), (-0.92, -0.6, -1.0), (-1.0, -0.68, 0.92), (-0.92, -0.6, 1.08), (-0.92, -0.52, 1.0), (1.0, -0.6, -0.92), (0.92, -0.6, -1.0), (0.6, -0.52, 1.08), (0.52, -0.52, 1.0), (0.52, -0.6, 1.08), (0.68, 1.0, 1.32), (0.6, 0.92, 1.32), (0.68, 0.92, 1.4), (1.0, 0.92, 1.32), (0.92, 1.0, 1.32), (0.92, 0.92, 1.4), (1.0, -0.6, 1.32), (0.92, -0.6, 1.4), (1.0, -0.92, 1.32), (0.92, -0.92, 1.4), (0.92, -1.0, 1.32), (0.6, -1.0, 1.32), (0.6, -0.92, 1.4), (-0.92, -1.0, 1.32), (-0.92, -0.92, 1.4), (-1.0, -0.92, 1.32), (0.6, -0.52, 1.32), (0.52, -0.6, 1.32), (0.68, -0.68, 1.4), (-1.0, -0.68, 1.32), (-0.92, -0.68, 1.4), (-0.92, -0.6, 1.32)], [], [(3, 4, 5), (8, 9, 10), (11, 12, 13), (14, 15, 16), (19, 20, 21), (26, 27, 28), (33, 34, 35), (38, 39, 40), (41, 42, 43), (44, 45, 46), (49, 50, 51), (54, 55, 56), (57, 58, 59), (60, 61, 62), (32, 3, 5, 31), (4, 6, 7, 5), (35, 11, 13, 33), (12, 9, 8, 13), (25, 10, 9, 24), (23, 20, 19, 22), (37, 21, 20, 36), (18, 15, 14, 17), (30, 16, 15, 29), (21, 25, 24, 19), (11, 26, 28, 12), (3, 30, 29, 4), (10, 32, 31, 8), (16, 37, 36, 14), (26, 39, 38, 27), (22, 45, 44, 23), (34, 40, 39, 35), (43, 46, 45, 41), (48, 50, 49, 47), (53, 55, 54, 52), (50, 53, 52, 51), (55, 61, 60, 56), (46, 48, 47, 44), (42, 57, 59, 43), (61, 59, 58, 62), (6, 54, 56, 7), (62, 34, 33, 60), (51, 18, 17, 49), (57, 38, 40, 58), (41, 28, 27, 42), (5, 7, 33, 31), (29, 0, 6, 4), (32, 2, 30, 3), (33, 7, 56, 60), (6, 0, 52, 54), (9, 12, 28, 24), (10, 25, 2, 32), (31, 33, 13, 8), (26, 11, 35, 39), (15, 18, 0, 29), (2, 37, 16, 30), (36, 1, 17, 14), (17, 1, 47, 49), (0, 18, 51, 52), (20, 23, 1, 36), (25, 21, 37, 2), (24, 28, 22, 19), (22, 28, 41, 45), (1, 23, 44, 47), (27, 38, 57, 42), (40, 34, 62, 58), (46, 43, 59, 48), (48, 59, 53, 50), (59, 61, 55, 53)])
me_015.polygons.foreach_set('material_index', [0, 0, 0, 0, 0, 0, 0, 0, 0, 0, 0, 0, 0, 0, 0, 0, 0, 0, 0, 0, 0, 0, 0, 0, 0, 0, 0, 0, 0, 0, 0, 0, 0, 0, 0, 0, 0, 0, 0, 0, 0, 0, 0, 0, 0, 0, 0, 0, 0, 0, 0, 0, 1, 0, 0, 0, 0, 0, 0, 0, 0, 0, 0, 0, 0, 0, 0, 0])
_uv = me_015.uv_layers.new(name='UVКарта')
_uv.uv.foreach_set('vector', [0.375, 0.01, 0.385, 0.0, 0.385, 0.01, 0.385, 0.24, 0.385, 0.26, 0.375, 0.2498, 0.625, 0.2498, 0.615, 0.26, 0.615, 0.24, 0.3849, 0.74, 0.384, 0.7595, 0.365, 0.74, 0.385, 0.49, 0.385, 0.51, 0.3656, 0.5088, 0.625, 0.44, 0.625, 0.45, 0.6152, 0.46, 0.6153, 0.04003, 0.625, 0.05, 0.625, 0.06, 0.675, 0.69, 0.685, 0.69, 0.685, 0.7, 0.675, 0.5, 0.675, 0.51, 0.6651, 0.51, 0.625, 0.5099, 0.625, 0.49, 0.6344, 0.5089, 0.625, 0.74, 0.635, 0.74, 0.6273, 0.7577, 0.625, 0.0, 0.625, 0.01, 0.625, 0.01, 0.675, 0.69, 0.685, 0.7, 0.665, 0.71, 0.625, 0.04, 0.625, 0.04, 0.625, 0.05, 0.375, 0.05, 0.375, 0.01, 0.385, 0.01, 0.385, 0.05, 0.385, 0.0, 0.625, 0.0, 0.625, 0.01, 0.385, 0.01, 0.625, 0.06, 0.625, 0.2498, 0.615, 0.24, 0.6153, 0.04003, 0.615, 0.26, 0.385, 0.26, 0.385, 0.24, 0.615, 0.24, 0.375, 0.45, 0.375, 0.2498, 0.385, 0.26, 0.385, 0.45, 0.625, 0.51, 0.385, 0.51, 0.385, 0.49, 0.625, 0.49, 0.365, 0.7, 0.3656, 0.5088, 0.385, 0.51, 0.385, 0.7, 0.625, 0.76, 0.384, 0.7595, 0.3849, 0.74, 0.625, 0.74, 0.325, 0.74, 0.365, 0.74, 0.384, 0.7595, 0.325, 0.75, 0.3656, 0.5088, 0.375, 0.45, 0.385, 0.45, 0.385, 0.49, 0.625, 0.2498, 0.625, 0.44, 0.6152, 0.46, 0.615, 0.26, 0.135, 0.74, 0.325, 0.74, 0.325, 0.75, 0.135, 0.75, 0.375, 0.2498, 0.375, 0.05, 0.385, 0.05, 0.385, 0.24, 0.365, 0.74, 0.365, 0.7, 0.385, 0.7, 0.3849, 0.74, 0.685, 0.51, 0.685, 0.69, 0.675, 0.69, 0.675, 0.51, 0.625, 0.49, 0.625, 0.49, 0.625, 0.5099, 0.625, 0.51, 0.865, 0.7, 0.685, 0.7, 0.685, 0.69, 0.865, 0.69, 0.625, 0.46, 0.6344, 0.5089, 0.625, 0.49, 0.625, 0.46, 0.635, 0.7, 0.635, 0.74, 0.625, 0.74, 0.625, 0.7, 0.625, 0.8, 0.625, 0.99, 0.625, 0.99, 0.625, 0.8, 0.635, 0.74, 0.675, 0.74, 0.675, 0.75, 0.6273, 0.7577, 0.625, 0.01, 0.625, 0.04, 0.625, 0.04, 0.625, 0.01, 0.6344, 0.5089, 0.635, 0.7, 0.625, 0.7, 0.625, 0.5099, 0.675, 0.51, 0.675, 0.69, 0.665, 0.71, 0.6651, 0.51, 0.865, 0.71, 0.665, 0.71, 0.685, 0.7, 0.865, 0.7, 0.625, 0.0, 0.625, 0.0, 0.625, 0.01, 0.625, 0.01, 0.625, 0.05, 0.625, 0.05, 0.6153, 0.04003, 0.625, 0.04, 0.6273, 0.7577, 0.625, 0.76, 0.625, 0.74, 0.625, 0.74, 0.675, 0.69, 0.675, 0.69, 0.685, 0.7, 0.685, 0.7, 0.675, 0.5, 0.675, 0.5, 0.675, 0.51, 0.675, 0.51, 0.385, 0.01, 0.625, 0.01, 0.6153, 0.04003, 0.385, 0.05, 0.385, 0.8, 0.625, 0.8, 0.625, 0.99, 0.385, 0.99, 0.135, 0.7, 0.325, 0.7, 0.325, 0.74, 0.135, 0.74, 0.6153, 0.04003, 0.625, 0.01, 0.625, 0.01, 0.625, 0.04, 0.625, 0.99, 0.625, 0.8, 0.625, 0.8, 0.625, 0.99, 0.385, 0.26, 0.615, 0.26, 0.6152, 0.46, 0.385, 0.45, 0.135, 0.51, 0.325, 0.51, 0.325, 0.7, 0.135, 0.7, 0.385, 0.05, 0.6153, 0.04003, 0.615, 0.24, 0.385, 0.24, 0.2659, 0.09091, 0.788, 0.09091, 0.788, 0.613, 0.2659, 0.613, 0.384, 0.7595, 0.625, 0.76, 0.625, 0.8, 0.385, 0.8, 0.325, 0.7, 0.365, 0.7, 0.365, 0.74, 0.325, 0.74, 0.385, 0.7, 0.625, 0.7, 0.625, 0.74, 0.3849, 0.74, 0.625, 0.74, 0.625, 0.7, 0.625, 0.7, 0.625, 0.74, 0.625, 0.8, 0.625, 0.76, 0.6273, 0.7577, 0.625, 0.8, 0.385, 0.51, 0.625, 0.51, 0.625, 0.7, 0.385, 0.7, 0.325, 0.51, 0.3656, 0.5088, 0.365, 0.7, 0.325, 0.7, 0.385, 0.45, 0.6152, 0.46, 0.625, 0.49, 0.385, 0.49, 0.625, 0.49, 0.6152, 0.46, 0.625, 0.46, 0.625, 0.49, 0.625, 0.7, 0.625, 0.51, 0.625, 0.5099, 0.625, 0.7, 0.675, 0.51, 0.675, 0.69, 0.675, 0.69, 0.675, 0.51, 0.685, 0.7, 0.865, 0.7, 0.865, 0.7, 0.685, 0.7, 0.6344, 0.5089, 0.6651, 0.51, 0.665, 0.71, 0.635, 0.7, 0.635, 0.7, 0.665, 0.71, 0.675, 0.74, 0.635, 0.74, 0.665, 0.71, 0.865, 0.71, 0.865, 0.74, 0.675, 0.74])
me_015.materials.append(mat_block_material)
me_015.materials.append(mat_block_material_001)
me_015.update()
me_016 = bpy.data.meshes.new('Куб.016')
me_016.from_pydata([(-1.0, -1.0, -1.0), (-1.0, -1.0, 1.0), (-1.0, 1.0, -1.0), (-1.0, 1.0, 1.0), (1.0, -1.0, -1.0), (1.0, -1.0, 1.0), (1.0, 1.0, -1.0), (1.0, 1.0, 1.0), (0.6, 1.0, -1.0), (0.6, 1.0, 1.0), (0.6, -1.0, -1.0), (0.6, -1.0, 1.0), (-1.0, -0.6, -1.0), (-1.0, -0.6, 1.0), (1.0, -0.6, -1.0), (1.0, -0.6, 1.0), (0.6, -0.6, 1.0), (0.6, -0.6, -1.0), (0.6, 1.0, 1.4), (1.0, 1.0, 1.4), (1.0, -0.6, 1.4), (1.0, -1.0, 1.4), (0.6, -1.0, 1.4), (-1.0, -1.0, 1.4), (0.6, -0.6, 1.4), (-1.0, -0.6, 1.4)], [], [(12, 13, 3, 2), (8, 9, 7, 6), (14, 15, 5, 4), (10, 11, 1, 0), (17, 14, 4, 10), (5, 15, 20, 21), (13, 1, 23, 25), (12, 17, 10, 0), (4, 5, 11, 10), (2, 3, 9, 8), (2, 8, 17, 12), (15, 7, 19, 20), (9, 3, 13, 16), (8, 6, 14, 17), (6, 7, 15, 14), (0, 1, 13, 12), (24, 25, 23, 22), (20, 24, 22, 21), (19, 18, 24, 20), (16, 13, 25, 24), (11, 5, 21, 22), (9, 16, 24, 18), (1, 11, 22, 23), (7, 9, 18, 19)])
_uv = me_016.uv_layers.new(name='UVКарта')
_uv.uv.foreach_set('vector', [0.375, 0.05, 0.625, 0.05, 0.625, 0.25, 0.375, 0.25, 0.375, 0.45, 0.625, 0.45, 0.625, 0.5, 0.375, 0.5, 0.375, 0.7, 0.625, 0.7, 0.625, 0.75, 0.375, 0.75, 0.375, 0.8, 0.625, 0.8, 0.625, 1.0, 0.375, 1.0, 0.325, 0.7, 0.375, 0.7, 0.375, 0.75, 0.325, 0.75, 0.625, 0.75, 0.625, 0.7, 0.625, 0.7, 0.625, 0.75, 0.625, 0.05, 0.625, 0.0, 0.625, 0.0, 0.625, 0.05, 0.125, 0.7, 0.325, 0.7, 0.325, 0.75, 0.125, 0.75, 0.375, 0.75, 0.625, 0.75, 0.625, 0.8, 0.375, 0.8, 0.375, 0.25, 0.625, 0.25, 0.625, 0.45, 0.375, 0.45, 0.125, 0.5, 0.325, 0.5, 0.325, 0.7, 0.125, 0.7, 0.625, 0.7, 0.625, 0.5, 0.625, 0.5, 0.625, 0.7, 0.675, 0.5, 0.875, 0.5, 0.875, 0.7, 0.675, 0.7, 0.325, 0.5, 0.375, 0.5, 0.375, 0.7, 0.325, 0.7, 0.375, 0.5, 0.625, 0.5, 0.625, 0.7, 0.375, 0.7, 0.375, 0.0, 0.625, 0.0, 0.625, 0.05, 0.375, 0.05, 0.675, 0.7, 0.875, 0.7, 0.875, 0.75, 0.675, 0.75, 0.625, 0.7, 0.675, 0.7, 0.675, 0.75, 0.625, 0.75, 0.625, 0.5, 0.675, 0.5, 0.675, 0.7, 0.625, 0.7, 0.675, 0.7, 0.875, 0.7, 0.875, 0.7, 0.675, 0.7, 0.625, 0.8, 0.625, 0.75, 0.625, 0.75, 0.625, 0.8, 0.675, 0.5, 0.675, 0.7, 0.675, 0.7, 0.675, 0.5, 0.625, 1.0, 0.625, 0.8, 0.625, 0.8, 0.625, 1.0, 0.625, 0.5, 0.625, 0.45, 0.625, 0.45, 0.625, 0.5])
me_016.update()

# ---- objects
ob_block = bpy.data.objects.new('block', me_x)
ob_block_colonly = bpy.data.objects.new('block-colonly', me_001)
ob_ramp_top = bpy.data.objects.new('ramp-top', me_002)
ob_ramp_top_colonly = bpy.data.objects.new('ramp-top-colonly', me_004)
ob_ramp_bottom = bpy.data.objects.new('ramp-bottom', me_007)
ob_ramp_bottom_colonly = bpy.data.objects.new('ramp-bottom-colonly', me_008)
ob_shortblock = bpy.data.objects.new('shortBlock', me_009)
ob_shortblock_colonly = bpy.data.objects.new('shortBlock-colonly', me_010)
ob_ramplowercorner = bpy.data.objects.new('rampLowerCorner', me_012)
ob_ramplowercorner_colonly = bpy.data.objects.new('rampLowerCorner-colonly', me_011)
ob_blockwall = bpy.data.objects.new('blockWall', me_013)
ob_blockwall_colonly = bpy.data.objects.new('blockWall-colonly', me_014)
ob_blockanglewall = bpy.data.objects.new('blockAngleWall', me_015)
ob_blockanglewall_colonly = bpy.data.objects.new('blockAngleWall-colonly', me_016)

# ---- transforms, parenting, visibility, modifiers, constraints
ob_block.location = (9.211, 0.0, 0.0)
ob_block_colonly.parent = ob_block
ob_block_colonly.location = (0.0, 0.0, 0.0)
ob_ramp_top.location = (6.0, 0.0, 0.0)
ob_ramp_top_colonly.parent = ob_ramp_top
ob_ramp_top_colonly.matrix_parent_inverse = Matrix(((1.0, -0.0, 0.0, -6.0), (-0.0, 1.0, -0.0, 0.0), (0.0, -0.0, 1.0, -0.0), (-0.0, 0.0, -0.0, 1.0)))
ob_ramp_top_colonly.location = (6.0, 0.0, 0.0)
ob_ramp_bottom.location = (3.0, 0.0, 0.0)
ob_ramp_bottom_colonly.parent = ob_ramp_bottom
ob_ramp_bottom_colonly.matrix_parent_inverse = Matrix(((1.0, -0.0, 0.0, -3.0), (-0.0, 1.0, -0.0, 0.0), (0.0, -0.0, 1.0, -0.0), (-0.0, 0.0, -0.0, 1.0)))
ob_ramp_bottom_colonly.location = (3.0, 0.0, 0.0)
ob_shortblock.location = (0.0, 0.0, 0.0)
ob_shortblock_colonly.parent = ob_shortblock
ob_shortblock_colonly.location = (0.0, 0.0, 0.0)
ob_ramplowercorner.location = (-3.0, 0.0, 0.0)
ob_ramplowercorner_colonly.parent = ob_ramplowercorner
ob_ramplowercorner_colonly.matrix_parent_inverse = Matrix(((1.0, -0.0, 0.0, 3.0), (-0.0, 1.0, -0.0, 0.0), (0.0, 0.0, 1.0, -0.0), (-0.0, 0.0, -0.0, 1.0)))
ob_ramplowercorner_colonly.location = (-3.0, 0.0, 0.0)
ob_blockwall.location = (-6.0, 0.0, 0.0)
ob_blockwall_colonly.parent = ob_blockwall
ob_blockwall_colonly.matrix_parent_inverse = Matrix(((1.0, -0.0, 0.0, 6.0), (-0.0, 1.0, -0.0, 0.0), (0.0, 0.0, 1.0, -0.0), (-0.0, 0.0, -0.0, 1.0)))
ob_blockwall_colonly.location = (-6.0, 0.0, 0.0)
ob_blockanglewall.location = (-9.0, 0.0, 0.0)
ob_blockanglewall_colonly.parent = ob_blockanglewall
ob_blockanglewall_colonly.matrix_parent_inverse = Matrix(((1.0, -0.0, 0.0, 9.0), (-0.0, 1.0, -0.0, 0.0), (0.0, 0.0, 1.0, -0.0), (-0.0, 0.0, -0.0, 1.0)))
ob_blockanglewall_colonly.location = (-9.0, 0.0, 0.0)

# ---- collection membership
col_collection.objects.link(ob_block)
col_collection.objects.link(ob_block_colonly)
col_collection.objects.link(ob_ramp_top)
col_collection.objects.link(ob_ramp_top_colonly)
col_collection.objects.link(ob_ramp_bottom)
col_collection.objects.link(ob_ramp_bottom_colonly)
col_collection.objects.link(ob_shortblock)
col_collection.objects.link(ob_shortblock_colonly)
col_collection.objects.link(ob_ramplowercorner)
col_collection.objects.link(ob_ramplowercorner_colonly)
col_collection.objects.link(ob_blockwall)
col_collection.objects.link(ob_blockwall_colonly)
col_collection.objects.link(ob_blockanglewall)
col_collection.objects.link(ob_blockanglewall_colonly)

# ---- scene / render settings (as saved in the file)
scene.frame_start = 1; scene.frame_end = 250; scene.frame_set(1)
scene.render.engine = 'BLENDER_EEVEE_NEXT'
bpy.context.view_layer.update()

# ---- added for rendering (the .blend has no active camera and no usable light): camera, sun
cam_auto = bpy.data.cameras.new('AutoCamera')
cam_auto.lens = 50.0
cam_auto.sensor_width = 36.0
cam_auto.clip_end = 1000.0
ob_auto_camera = bpy.data.objects.new('AutoCamera', cam_auto)
scene.collection.objects.link(ob_auto_camera)
ob_auto_camera.location = (19.0266, -22.7056, 15.3371)
ob_auto_camera.rotation_euler = (1.09748, -7.21219e-08, 0.694738)
scene.camera = ob_auto_camera
light_auto_sun = bpy.data.lights.new('AutoSun', 'SUN')
light_auto_sun.energy = 3.0
light_auto_sun.angle = 0.0523599
ob_auto_sun = bpy.data.objects.new('AutoSun', light_auto_sun)
scene.collection.objects.link(ob_auto_sun)
ob_auto_sun.rotation_euler = (0.872665, 0.174533, 0.523599)
bpy.context.view_layer.update()
